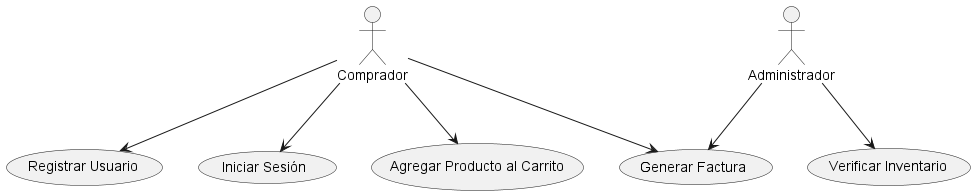

The diagram above was rendered by PlantUML. Its source (embedded in the PNG):
@startuml
actor Comprador
actor Administrador

usecase "Registrar Usuario" as CU1
usecase "Iniciar Sesión" as CU2
usecase "Agregar Producto al Carrito" as CU3
usecase "Verificar Inventario" as CU4
usecase "Generar Factura" as CU5

Comprador --> CU1
Comprador --> CU2
Comprador --> CU3
Comprador --> CU5
Administrador --> CU4
Administrador --> CU5
@enduml